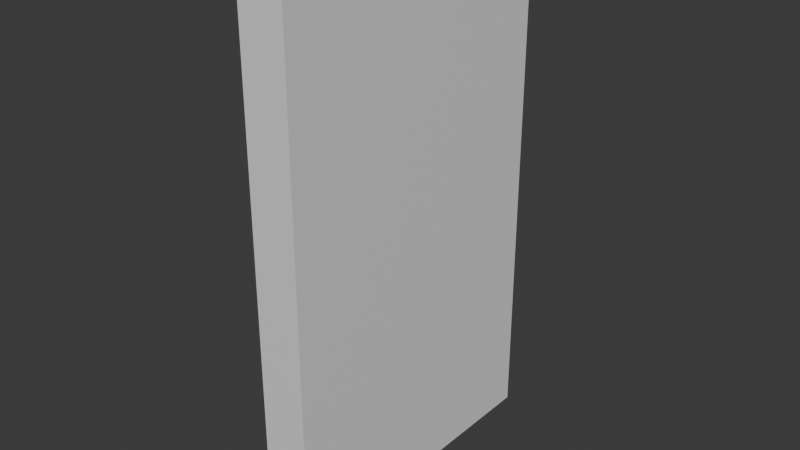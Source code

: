 # Source: Door.blend  (saved by Blender 5.0.119; exported with 4.5.12 LTS)
import bpy
from mathutils import Matrix  # noqa: F401  (used for matrix-valued properties, if any)

bpy.ops.wm.read_factory_settings(use_empty=True)
scene = bpy.context.scene
scene.name = 'Scene'

# ---- collections
col_collection = bpy.data.collections.new('Collection'); scene.collection.children.link(col_collection)

# ---- materials (node trees are filled in below, after node groups)
mat_material = bpy.data.materials.new('Material')
mat_material.alpha_threshold = 0.0
mat_material.use_backface_culling_lightprobe_volume = False
mat_material.roughness = 0.5
mat_material.line_color = (0.0, 0.0, 0.0, 1.0)

# ---- material node trees
mat_material.use_nodes = True; mat_material.node_tree.nodes.clear()
_N = mat_material.node_tree.nodes; _L = mat_material.node_tree.links
n0 = _N.new('ShaderNodeOutputMaterial'); n0.name = 'Material Output'; n0.location = (200, 100)
n1 = _N.new('ShaderNodeBsdfPrincipled'); n1.name = 'Principled BSDF'; n1.location = (-200, 100)
_L.new(n1.outputs[0], n0.inputs[0])
n0.is_active_output = True

# ---- world
world_world = bpy.data.worlds.new('World'); scene.world = world_world
world_world.use_nodes = True; world_world.node_tree.nodes.clear()
_N = world_world.node_tree.nodes; _L = world_world.node_tree.links
n0 = _N.new('ShaderNodeOutputWorld'); n0.name = 'World Output'; n0.location = (200, 100)
n1 = _N.new('ShaderNodeBackground'); n1.name = 'Background'; n1.location = (-200, 100)
n1.inputs[0].default_value = (0.05088, 0.05088, 0.05088, 1.0)
_L.new(n1.outputs[0], n0.inputs[0])
n0.is_active_output = True
world_world.color = (0.05088, 0.05088, 0.05088)
world_world.sun_shadow_jitter_overblur = 0.0

# ---- meshes
me_door = bpy.data.meshes.new('Door')
me_door.from_pydata([(0.2785, 3.756, 6.396), (0.2785, 3.756, 0.0), (0.2785, 0.0, 6.396), (0.2785, 0.0, 0.0), (-0.2785, 3.756, 6.396), (-0.2785, 3.756, 0.0), (-0.2785, 0.0, 6.396), (-0.2785, 0.0, 0.0)], [], [(0, 4, 6, 2), (3, 2, 6, 7), (7, 6, 4, 5), (5, 1, 3, 7), (1, 0, 2, 3), (5, 4, 0, 1)])
_uv = me_door.uv_layers.new(name='UVMap')
_uv.uv.foreach_set('vector', [0.625, 0.5, 0.875, 0.5, 0.875, 0.75, 0.625, 0.75, 0.375, 0.75, 0.625, 0.75, 0.625, 1.0, 0.375, 1.0, 0.375, 0.0, 0.625, 0.0, 0.625, 0.25, 0.375, 0.25, 0.125, 0.5, 0.375, 0.5, 0.375, 0.75, 0.125, 0.75, 0.375, 0.5, 0.625, 0.5, 0.625, 0.75, 0.375, 0.75, 0.375, 0.25, 0.625, 0.25, 0.625, 0.5, 0.375, 0.5])
me_door.materials.append(mat_material)
me_door.use_mirror_vertex_groups = False
me_door.update()

# ---- objects
ob_door = bpy.data.objects.new('Door', me_door)

# ---- transforms, parenting, visibility, modifiers, constraints
ob_door.location = (0.0, -1.878, -3.198)
ob_door.lock_rotations_4d = False
ob_door.empty_display_type = 'ARROWS'
ob_door.lineart.crease_threshold = 0.0

# ---- collection membership
col_collection.objects.link(ob_door)

# ---- scene / render settings (as saved in the file)
scene.frame_start = 1; scene.frame_end = 250; scene.frame_set(1)
scene.render.engine = 'BLENDER_EEVEE_NEXT'
scene.render.bake_bias = 0.0
scene.render.bake_samples = 0
scene.cycles.sampling_pattern = 'TABULATED_SOBOL'
scene.eevee.use_volume_custom_range = False
bpy.context.view_layer.update()

# ---- added for rendering (the .blend has no active camera and no usable light): camera, sun
cam_auto = bpy.data.cameras.new('AutoCamera')
cam_auto.lens = 50.0
cam_auto.sensor_width = 36.0
cam_auto.clip_end = 1000.0
ob_auto_camera = bpy.data.objects.new('AutoCamera', cam_auto)
scene.collection.objects.link(ob_auto_camera)
ob_auto_camera.location = (6.88187, -8.25824, 5.50549)
ob_auto_camera.rotation_euler = (1.09748, -7.21219e-08, 0.694738)
scene.camera = ob_auto_camera
light_auto_sun = bpy.data.lights.new('AutoSun', 'SUN')
light_auto_sun.energy = 3.0
light_auto_sun.angle = 0.0523599
ob_auto_sun = bpy.data.objects.new('AutoSun', light_auto_sun)
scene.collection.objects.link(ob_auto_sun)
ob_auto_sun.rotation_euler = (0.872665, 0.174533, 0.523599)
bpy.context.view_layer.update()
